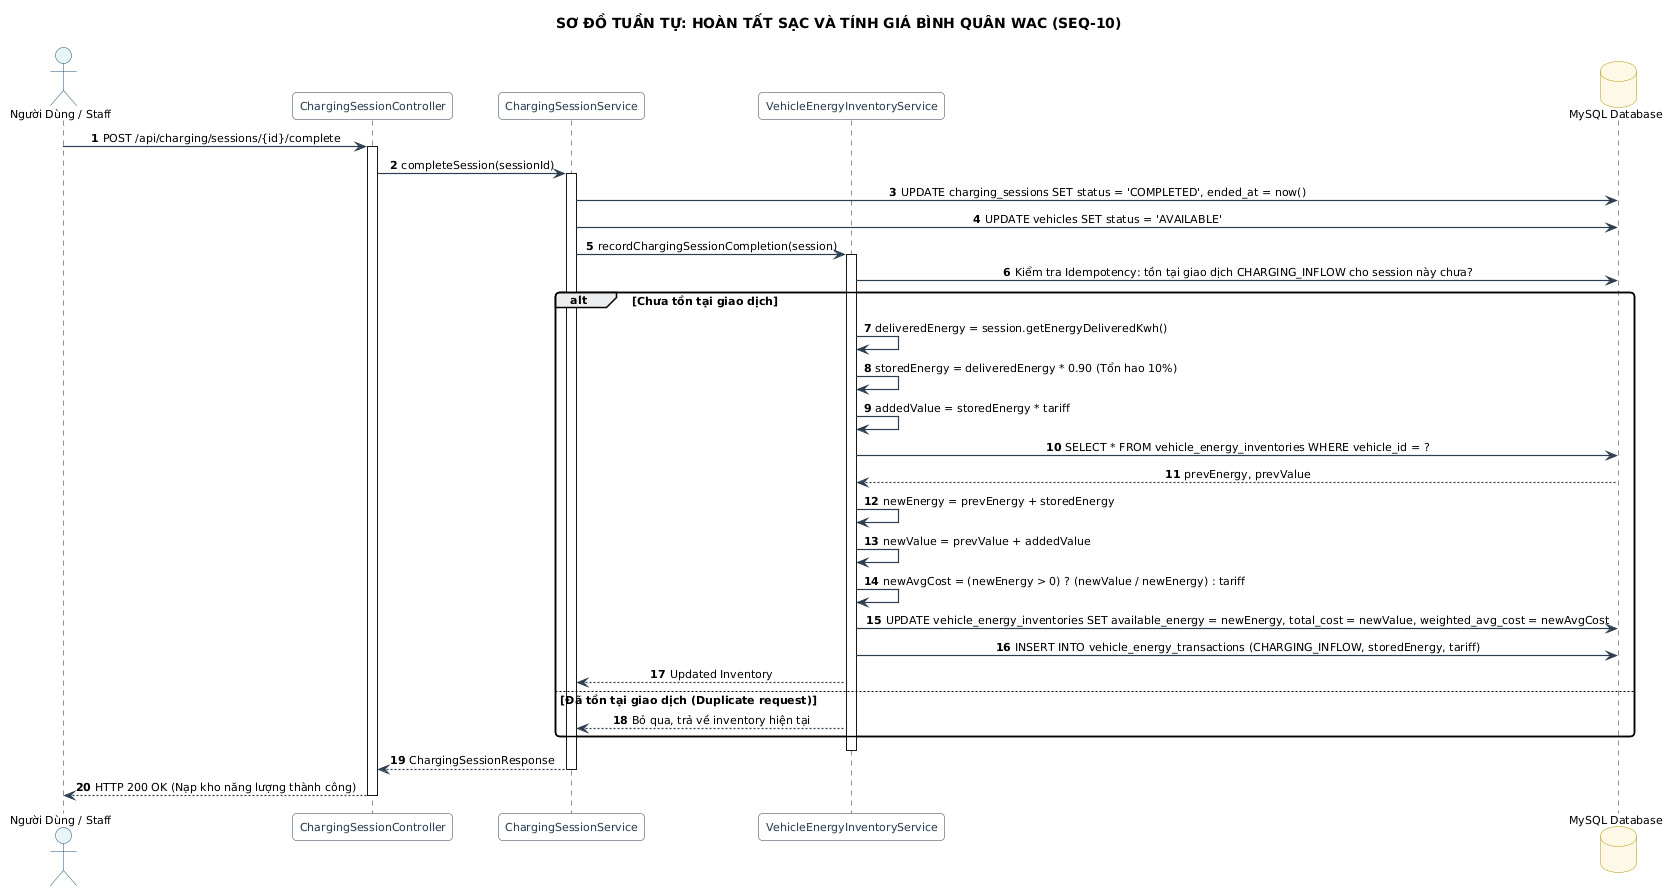

The diagram above was rendered by PlantUML. Its source (embedded in the PNG):
@startuml
title SƠ ĐỒ TUẦN TỰ: HOÀN TẤT SẠC VÀ TÍNH GIÁ BÌNH QUÂN WAC (SEQ-10)
skinparam backgroundColor #FFFFFF
skinparam defaultFontName "Segoe UI"
skinparam defaultFontSize 11
skinparam roundCorner 8
skinparam shadowing false
skinparam ArrowColor #2C3E50
skinparam ArrowThickness 1.2
skinparam sequenceMessageAlign center
skinparam participant {
    BackgroundColor #F8F9FA
    BorderColor #2C3E50
    FontColor #2C3E50
}
skinparam actor {
    BackgroundColor #E8F4F8
    BorderColor #1A5276
}
skinparam database {
    BackgroundColor #FEF9E7
    BorderColor #B7950B
}

autonumber
actor "Người Dùng / Staff" as User
participant "ChargingSessionController" as Controller
participant "ChargingSessionService" as ChargeSvc
participant "VehicleEnergyInventoryService" as EnergySvc
database "MySQL Database" as DB

User -> Controller : POST /api/charging/sessions/{id}/complete
activate Controller
Controller -> ChargeSvc : completeSession(sessionId)
activate ChargeSvc

ChargeSvc -> DB : UPDATE charging_sessions SET status = 'COMPLETED', ended_at = now()
ChargeSvc -> DB : UPDATE vehicles SET status = 'AVAILABLE'

ChargeSvc -> EnergySvc : recordChargingSessionCompletion(session)
activate EnergySvc

EnergySvc -> DB : Kiểm tra Idempotency: tồn tại giao dịch CHARGING_INFLOW cho session này chưa?
alt Chưa tồn tại giao dịch
    EnergySvc -> EnergySvc : deliveredEnergy = session.getEnergyDeliveredKwh()
    EnergySvc -> EnergySvc : storedEnergy = deliveredEnergy * 0.90 (Tổn hao 10%)
    EnergySvc -> EnergySvc : addedValue = storedEnergy * tariff
    
    EnergySvc -> DB : SELECT * FROM vehicle_energy_inventories WHERE vehicle_id = ?
    DB --> EnergySvc : prevEnergy, prevValue
    
    EnergySvc -> EnergySvc : newEnergy = prevEnergy + storedEnergy
    EnergySvc -> EnergySvc : newValue = prevValue + addedValue
    EnergySvc -> EnergySvc : newAvgCost = (newEnergy > 0) ? (newValue / newEnergy) : tariff
    
    EnergySvc -> DB : UPDATE vehicle_energy_inventories SET available_energy = newEnergy, total_cost = newValue, weighted_avg_cost = newAvgCost
    EnergySvc -> DB : INSERT INTO vehicle_energy_transactions (CHARGING_INFLOW, storedEnergy, tariff)
    EnergySvc --> ChargeSvc : Updated Inventory
else Đã tồn tại giao dịch (Duplicate request)
    EnergySvc --> ChargeSvc : Bỏ qua, trả về inventory hiện tại
end
deactivate EnergySvc

ChargeSvc --> Controller : ChargingSessionResponse
deactivate ChargeSvc
Controller --> User : HTTP 200 OK (Nạp kho năng lượng thành công)
deactivate Controller
@enduml